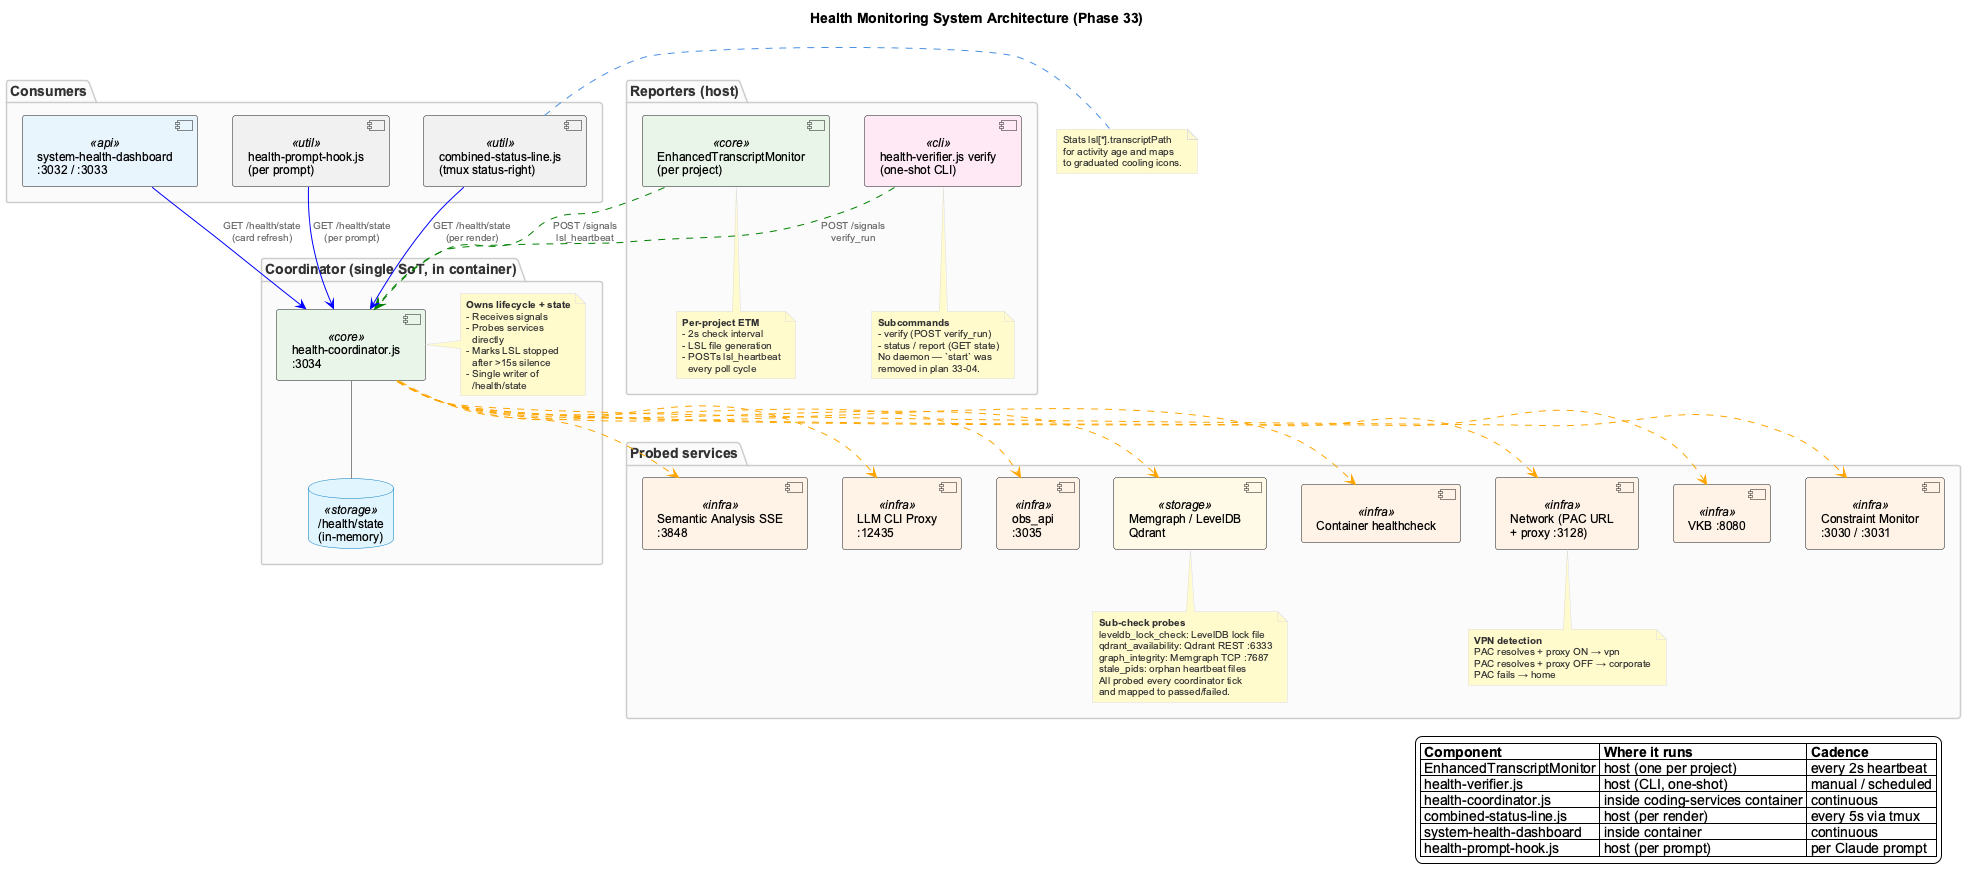

The diagram above was rendered by PlantUML. Its source (embedded in the PNG):
@startuml health-monitoring-overview
!include _standard-style.puml

title Health Monitoring System Architecture (Phase 33)

top to bottom direction

package "Reporters (host)" {
  component "EnhancedTranscriptMonitor\n(per project)" as ETM <<core>>
  component "health-verifier.js verify\n(one-shot CLI)" as VERIFIER <<cli>>
  note bottom of ETM
    **Per-project ETM**
    - 2s check interval
    - LSL file generation
    - POSTs lsl_heartbeat
      every poll cycle
  end note
  note bottom of VERIFIER
    **Subcommands**
    - verify (POST verify_run)
    - status / report (GET state)
    No daemon — `start` was
    removed in plan 33-04.
  end note
}

package "Coordinator (single SoT, in container)" {
  component "health-coordinator.js\n:3034" as COORD <<core>>
  database "/health/state\n(in-memory)" as STATE <<storage>>
  COORD -[#888]- STATE
  note right of COORD
    **Owns lifecycle + state**
    - Receives signals
    - Probes services
      directly
    - Marks LSL stopped
      after >15s silence
    - Single writer of
      /health/state
  end note
}

package "Consumers" {
  component "combined-status-line.js\n(tmux status-right)" as STATUSLINE <<util>>
  component "system-health-dashboard\n:3032 / :3033" as DASHBOARD <<api>>
  component "health-prompt-hook.js\n(per prompt)" as HOOK <<util>>
}

package "Probed services" {
  component "VKB :8080" as VKB <<infra>>
  component "Constraint Monitor\n:3030 / :3031" as CM <<infra>>
  component "Semantic Analysis SSE\n:3848" as SA <<infra>>
  component "LLM CLI Proxy\n:12435" as PROXY <<infra>>
  component "obs_api\n:3035" as OBS <<infra>>
  component "Memgraph / LevelDB\nQdrant" as DBS <<storage>>
  component "Container healthcheck" as CONTAINER <<infra>>
  component "Network (PAC URL\n+ proxy :3128)" as NET <<infra>>
  note bottom of NET
    **VPN detection**
    PAC resolves + proxy ON → vpn
    PAC resolves + proxy OFF → corporate
    PAC fails → home
  end note
  note bottom of DBS
    **Sub-check probes**
    leveldb_lock_check: LevelDB lock file
    qdrant_availability: Qdrant REST :6333
    graph_integrity: Memgraph TCP :7687
    stale_pids: orphan heartbeat files
    All probed every coordinator tick
    and mapped to passed/failed.
  end note
}

ETM -[#green,dashed]-> COORD : POST /signals\nlsl_heartbeat
VERIFIER -[#green,dashed]-> COORD : POST /signals\nverify_run

COORD -[#orange,dashed]-> VKB
COORD -[#orange,dashed]-> CM
COORD -[#orange,dashed]-> SA
COORD -[#orange,dashed]-> PROXY
COORD -[#orange,dashed]-> DBS
COORD -[#orange,dashed]-> CONTAINER

COORD -[#orange,dashed]-> OBS
COORD -[#orange,dashed]-> NET

STATUSLINE -[#blue]-> COORD : GET /health/state\n(per render)
DASHBOARD  -[#blue]-> COORD : GET /health/state\n(card refresh)
HOOK       -[#blue]-> COORD : GET /health/state\n(per prompt)

note right of STATUSLINE
  Stats lsl[*].transcriptPath
  for activity age and maps
  to graduated cooling icons.
end note

legend right
  |= Component |= Where it runs |= Cadence |
  | EnhancedTranscriptMonitor | host (one per project) | every 2s heartbeat |
  | health-verifier.js | host (CLI, one-shot) | manual / scheduled |
  | health-coordinator.js | inside coding-services container | continuous |
  | combined-status-line.js | host (per render) | every 5s via tmux |
  | system-health-dashboard | inside container | continuous |
  | health-prompt-hook.js | host (per prompt) | per Claude prompt |
endlegend

@enduml